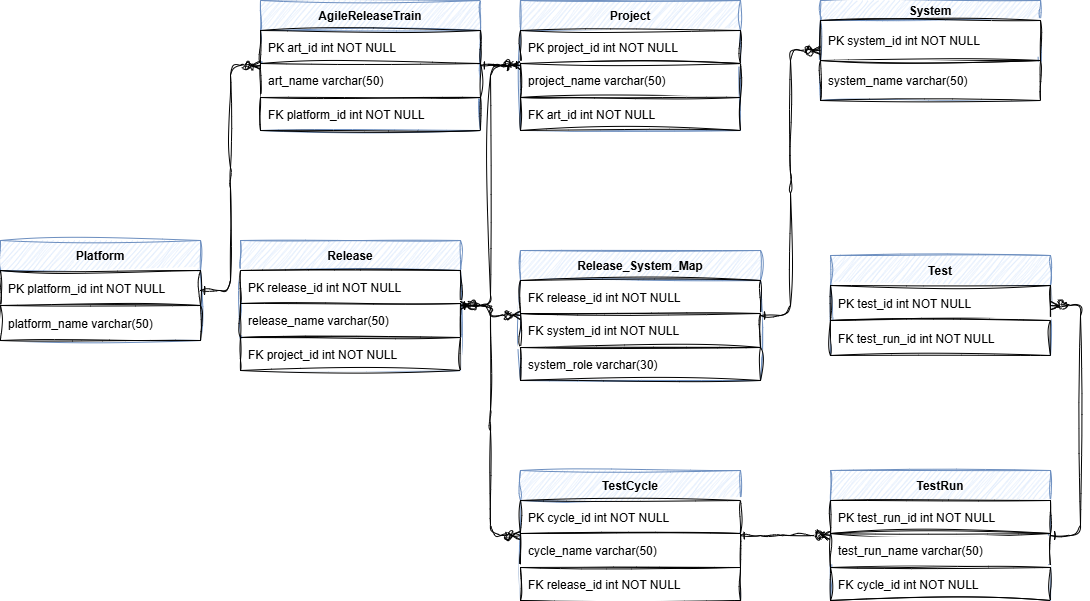

The diagram above was exported from draw.io. Its source (the exported page's mxGraphModel, read from the mxfile embedded in the PNG):
<mxGraphModel dx="1426" dy="751" grid="1" gridSize="10" guides="1" tooltips="1" connect="1" arrows="1" fold="1" page="1" pageScale="1" pageWidth="1920" pageHeight="1080" background="#ffffff" math="0" shadow="0">
  <root>
    <mxCell id="0" />
    <mxCell id="1" parent="0" />
    <mxCell id="Platform" value="Platform" style="shape=table;startSize=30;childLayout=tableLayout;fontStyle=1;align=center;labelBackgroundColor=none;fillColor=#dae8fc;strokeColor=#6c8ebf;sketch=1;curveFitting=1;jiggle=2;" parent="1" vertex="1">
      <mxGeometry x="40" y="500" width="200" height="100" as="geometry" />
    </mxCell>
    <mxCell id="XEW_NWY5Orn4ZShnIrIR-1" value="PK platform_id int NOT NULL" style="shape=partialRectangle;align=left;spacingLeft=6;labelBackgroundColor=none;sketch=1;curveFitting=1;jiggle=2;" parent="Platform" vertex="1">
      <mxGeometry y="30" width="200" height="35" as="geometry" />
    </mxCell>
    <mxCell id="XEW_NWY5Orn4ZShnIrIR-2" value="platform_name varchar(50)" style="shape=partialRectangle;align=left;spacingLeft=6;labelBackgroundColor=none;sketch=1;curveFitting=1;jiggle=2;" parent="Platform" vertex="1">
      <mxGeometry y="65" width="200" height="35" as="geometry" />
    </mxCell>
    <mxCell id="AgileReleaseTrain" value="AgileReleaseTrain" style="shape=table;startSize=30;childLayout=tableLayout;fontStyle=1;align=center;labelBackgroundColor=none;fillColor=#dae8fc;strokeColor=#6c8ebf;sketch=1;curveFitting=1;jiggle=2;" parent="1" vertex="1">
      <mxGeometry x="300" y="260" width="220" height="130" as="geometry" />
    </mxCell>
    <mxCell id="XEW_NWY5Orn4ZShnIrIR-3" value="PK art_id int NOT NULL" style="shape=partialRectangle;align=left;spacingLeft=6;labelBackgroundColor=none;sketch=1;curveFitting=1;jiggle=2;" parent="AgileReleaseTrain" vertex="1">
      <mxGeometry y="30" width="220" height="33" as="geometry" />
    </mxCell>
    <mxCell id="XEW_NWY5Orn4ZShnIrIR-4" value="art_name varchar(50)" style="shape=partialRectangle;align=left;spacingLeft=6;labelBackgroundColor=none;sketch=1;curveFitting=1;jiggle=2;" parent="AgileReleaseTrain" vertex="1">
      <mxGeometry y="63" width="220" height="34" as="geometry" />
    </mxCell>
    <mxCell id="XEW_NWY5Orn4ZShnIrIR-5" value="FK platform_id int NOT NULL" style="shape=partialRectangle;align=left;spacingLeft=6;labelBackgroundColor=none;sketch=1;curveFitting=1;jiggle=2;" parent="AgileReleaseTrain" vertex="1">
      <mxGeometry y="97" width="220" height="33" as="geometry" />
    </mxCell>
    <mxCell id="Project" value="Project" style="shape=table;startSize=30;childLayout=tableLayout;fontStyle=1;align=center;labelBackgroundColor=none;fillColor=#dae8fc;strokeColor=#6c8ebf;sketch=1;curveFitting=1;jiggle=2;" parent="1" vertex="1">
      <mxGeometry x="560" y="260" width="220" height="130" as="geometry" />
    </mxCell>
    <mxCell id="XEW_NWY5Orn4ZShnIrIR-6" value="PK project_id int NOT NULL" style="shape=partialRectangle;align=left;spacingLeft=6;labelBackgroundColor=none;sketch=1;curveFitting=1;jiggle=2;" parent="Project" vertex="1">
      <mxGeometry y="30" width="220" height="33" as="geometry" />
    </mxCell>
    <mxCell id="XEW_NWY5Orn4ZShnIrIR-7" value="project_name varchar(50)" style="shape=partialRectangle;align=left;spacingLeft=6;labelBackgroundColor=none;sketch=1;curveFitting=1;jiggle=2;" parent="Project" vertex="1">
      <mxGeometry y="63" width="220" height="34" as="geometry" />
    </mxCell>
    <mxCell id="XEW_NWY5Orn4ZShnIrIR-8" value="FK art_id int NOT NULL" style="shape=partialRectangle;align=left;spacingLeft=6;labelBackgroundColor=none;sketch=1;curveFitting=1;jiggle=2;" parent="Project" vertex="1">
      <mxGeometry y="97" width="220" height="33" as="geometry" />
    </mxCell>
    <mxCell id="Release" value="Release" style="shape=table;startSize=30;childLayout=tableLayout;fontStyle=1;align=center;labelBackgroundColor=none;fillColor=#dae8fc;strokeColor=#6c8ebf;sketch=1;curveFitting=1;jiggle=2;" parent="1" vertex="1">
      <mxGeometry x="280" y="500" width="220" height="130" as="geometry" />
    </mxCell>
    <mxCell id="XEW_NWY5Orn4ZShnIrIR-9" value="PK release_id int NOT NULL" style="shape=partialRectangle;align=left;spacingLeft=6;labelBackgroundColor=none;sketch=1;curveFitting=1;jiggle=2;" parent="Release" vertex="1">
      <mxGeometry y="30" width="220" height="33" as="geometry" />
    </mxCell>
    <mxCell id="XEW_NWY5Orn4ZShnIrIR-10" value="release_name varchar(50)" style="shape=partialRectangle;align=left;spacingLeft=6;labelBackgroundColor=none;sketch=1;curveFitting=1;jiggle=2;" parent="Release" vertex="1">
      <mxGeometry y="63" width="220" height="34" as="geometry" />
    </mxCell>
    <mxCell id="XEW_NWY5Orn4ZShnIrIR-11" value="FK project_id int NOT NULL" style="shape=partialRectangle;align=left;spacingLeft=6;labelBackgroundColor=none;sketch=1;curveFitting=1;jiggle=2;" parent="Release" vertex="1">
      <mxGeometry y="97" width="220" height="33" as="geometry" />
    </mxCell>
    <mxCell id="Release_System_Map" value="Release_System_Map" style="shape=table;startSize=30;childLayout=tableLayout;fontStyle=1;align=center;labelBackgroundColor=none;fillColor=#dae8fc;strokeColor=#6c8ebf;sketch=1;curveFitting=1;jiggle=2;" parent="1" vertex="1">
      <mxGeometry x="560" y="510" width="240" height="130" as="geometry" />
    </mxCell>
    <mxCell id="XEW_NWY5Orn4ZShnIrIR-12" value="FK release_id int NOT NULL" style="shape=partialRectangle;align=left;spacingLeft=6;labelBackgroundColor=none;sketch=1;curveFitting=1;jiggle=2;" parent="Release_System_Map" vertex="1">
      <mxGeometry y="30" width="240" height="33" as="geometry" />
    </mxCell>
    <mxCell id="XEW_NWY5Orn4ZShnIrIR-13" value="FK system_id int NOT NULL" style="shape=partialRectangle;align=left;spacingLeft=6;labelBackgroundColor=none;sketch=1;curveFitting=1;jiggle=2;" parent="Release_System_Map" vertex="1">
      <mxGeometry y="63" width="240" height="34" as="geometry" />
    </mxCell>
    <mxCell id="XEW_NWY5Orn4ZShnIrIR-14" value="system_role varchar(30)" style="shape=partialRectangle;align=left;spacingLeft=6;labelBackgroundColor=none;sketch=1;curveFitting=1;jiggle=2;" parent="Release_System_Map" vertex="1">
      <mxGeometry y="97" width="240" height="33" as="geometry" />
    </mxCell>
    <mxCell id="System" value="System" style="shape=table;startSize=20;childLayout=tableLayout;fontStyle=1;align=center;labelBackgroundColor=none;fillColor=#dae8fc;strokeColor=#6c8ebf;sketch=1;curveFitting=1;jiggle=2;" parent="1" vertex="1">
      <mxGeometry x="860" y="260" width="220" height="100" as="geometry" />
    </mxCell>
    <mxCell id="XEW_NWY5Orn4ZShnIrIR-15" value="PK system_id int NOT NULL" style="shape=partialRectangle;align=left;spacingLeft=6;labelBackgroundColor=none;sketch=1;curveFitting=1;jiggle=2;" parent="System" vertex="1">
      <mxGeometry y="20" width="220" height="40" as="geometry" />
    </mxCell>
    <mxCell id="XEW_NWY5Orn4ZShnIrIR-16" value="system_name varchar(50)" style="shape=partialRectangle;align=left;spacingLeft=6;labelBackgroundColor=none;sketch=1;curveFitting=1;jiggle=2;" parent="System" vertex="1">
      <mxGeometry y="60" width="220" height="40" as="geometry" />
    </mxCell>
    <mxCell id="TestCycle" value="TestCycle" style="shape=table;startSize=30;childLayout=tableLayout;fontStyle=1;align=center;labelBackgroundColor=none;fillColor=#dae8fc;strokeColor=#6c8ebf;sketch=1;curveFitting=1;jiggle=2;" parent="1" vertex="1">
      <mxGeometry x="560" y="730" width="220" height="130" as="geometry" />
    </mxCell>
    <mxCell id="XEW_NWY5Orn4ZShnIrIR-17" value="PK cycle_id int NOT NULL" style="shape=partialRectangle;align=left;spacingLeft=6;labelBackgroundColor=none;sketch=1;curveFitting=1;jiggle=2;" parent="TestCycle" vertex="1">
      <mxGeometry y="30" width="220" height="33" as="geometry" />
    </mxCell>
    <mxCell id="XEW_NWY5Orn4ZShnIrIR-18" value="cycle_name varchar(50)" style="shape=partialRectangle;align=left;spacingLeft=6;labelBackgroundColor=none;sketch=1;curveFitting=1;jiggle=2;" parent="TestCycle" vertex="1">
      <mxGeometry y="63" width="220" height="34" as="geometry" />
    </mxCell>
    <mxCell id="XEW_NWY5Orn4ZShnIrIR-19" value="FK release_id int NOT NULL" style="shape=partialRectangle;align=left;spacingLeft=6;labelBackgroundColor=none;sketch=1;curveFitting=1;jiggle=2;" parent="TestCycle" vertex="1">
      <mxGeometry y="97" width="220" height="33" as="geometry" />
    </mxCell>
    <mxCell id="TestRun" value="TestRun" style="shape=table;startSize=30;childLayout=tableLayout;fontStyle=1;align=center;labelBackgroundColor=none;fillColor=#dae8fc;strokeColor=#6c8ebf;sketch=1;curveFitting=1;jiggle=2;" parent="1" vertex="1">
      <mxGeometry x="870" y="730" width="220" height="130" as="geometry" />
    </mxCell>
    <mxCell id="XEW_NWY5Orn4ZShnIrIR-20" value="PK test_run_id int NOT NULL" style="shape=partialRectangle;align=left;spacingLeft=6;labelBackgroundColor=none;sketch=1;curveFitting=1;jiggle=2;" parent="TestRun" vertex="1">
      <mxGeometry y="30" width="220" height="33" as="geometry" />
    </mxCell>
    <mxCell id="XEW_NWY5Orn4ZShnIrIR-21" value="test_run_name varchar(50)" style="shape=partialRectangle;align=left;spacingLeft=6;labelBackgroundColor=none;sketch=1;curveFitting=1;jiggle=2;" parent="TestRun" vertex="1">
      <mxGeometry y="63" width="220" height="34" as="geometry" />
    </mxCell>
    <mxCell id="XEW_NWY5Orn4ZShnIrIR-22" value="FK cycle_id int NOT NULL" style="shape=partialRectangle;align=left;spacingLeft=6;labelBackgroundColor=none;sketch=1;curveFitting=1;jiggle=2;" parent="TestRun" vertex="1">
      <mxGeometry y="97" width="220" height="33" as="geometry" />
    </mxCell>
    <mxCell id="Test" value="Test" style="shape=table;startSize=30;childLayout=tableLayout;fontStyle=1;align=center;labelBackgroundColor=none;fillColor=#dae8fc;strokeColor=#6c8ebf;sketch=1;curveFitting=1;jiggle=2;" parent="1" vertex="1">
      <mxGeometry x="870" y="515" width="220" height="100" as="geometry" />
    </mxCell>
    <mxCell id="XEW_NWY5Orn4ZShnIrIR-23" value="PK test_id int NOT NULL" style="shape=partialRectangle;align=left;spacingLeft=6;labelBackgroundColor=none;sketch=1;curveFitting=1;jiggle=2;" parent="Test" vertex="1">
      <mxGeometry y="30" width="220" height="35" as="geometry" />
    </mxCell>
    <mxCell id="XEW_NWY5Orn4ZShnIrIR-24" value="FK test_run_id int NOT NULL" style="shape=partialRectangle;align=left;spacingLeft=6;labelBackgroundColor=none;sketch=1;curveFitting=1;jiggle=2;" parent="Test" vertex="1">
      <mxGeometry y="65" width="220" height="35" as="geometry" />
    </mxCell>
    <mxCell id="XEW_NWY5Orn4ZShnIrIR-25" style="edgeStyle=entityRelationEdgeStyle;endArrow=ERzeroToMany;startArrow=ERone;labelBackgroundColor=none;fontColor=default;sketch=1;curveFitting=1;jiggle=2;" parent="1" source="Platform" target="AgileReleaseTrain" edge="1">
      <mxGeometry relative="1" as="geometry" />
    </mxCell>
    <mxCell id="XEW_NWY5Orn4ZShnIrIR-26" style="edgeStyle=entityRelationEdgeStyle;endArrow=ERzeroToMany;startArrow=ERone;labelBackgroundColor=none;fontColor=default;sketch=1;curveFitting=1;jiggle=2;" parent="1" source="AgileReleaseTrain" target="Project" edge="1">
      <mxGeometry relative="1" as="geometry" />
    </mxCell>
    <mxCell id="XEW_NWY5Orn4ZShnIrIR-27" style="edgeStyle=entityRelationEdgeStyle;endArrow=ERzeroToMany;startArrow=ERone;labelBackgroundColor=none;fontColor=default;sketch=1;curveFitting=1;jiggle=2;" parent="1" source="Project" target="Release" edge="1">
      <mxGeometry relative="1" as="geometry" />
    </mxCell>
    <mxCell id="XEW_NWY5Orn4ZShnIrIR-28" style="edgeStyle=entityRelationEdgeStyle;endArrow=ERzeroToMany;startArrow=ERone;labelBackgroundColor=none;fontColor=default;sketch=1;curveFitting=1;jiggle=2;" parent="1" source="Release" target="Release_System_Map" edge="1">
      <mxGeometry relative="1" as="geometry" />
    </mxCell>
    <mxCell id="XEW_NWY5Orn4ZShnIrIR-29" style="edgeStyle=entityRelationEdgeStyle;endArrow=ERzeroToMany;startArrow=ERone;labelBackgroundColor=none;fontColor=default;sketch=1;curveFitting=1;jiggle=2;" parent="1" source="Release_System_Map" target="System" edge="1">
      <mxGeometry relative="1" as="geometry" />
    </mxCell>
    <mxCell id="XEW_NWY5Orn4ZShnIrIR-30" style="edgeStyle=entityRelationEdgeStyle;endArrow=ERzeroToMany;startArrow=ERone;labelBackgroundColor=none;fontColor=default;sketch=1;curveFitting=1;jiggle=2;" parent="1" source="Release" target="TestCycle" edge="1">
      <mxGeometry relative="1" as="geometry" />
    </mxCell>
    <mxCell id="XEW_NWY5Orn4ZShnIrIR-31" style="edgeStyle=entityRelationEdgeStyle;endArrow=ERzeroToMany;startArrow=ERone;labelBackgroundColor=none;fontColor=default;sketch=1;curveFitting=1;jiggle=2;" parent="1" source="TestCycle" target="TestRun" edge="1">
      <mxGeometry relative="1" as="geometry" />
    </mxCell>
    <mxCell id="XEW_NWY5Orn4ZShnIrIR-32" style="edgeStyle=entityRelationEdgeStyle;endArrow=ERzeroToMany;startArrow=ERone;labelBackgroundColor=none;fontColor=default;sketch=1;curveFitting=1;jiggle=2;" parent="1" source="TestRun" target="Test" edge="1">
      <mxGeometry relative="1" as="geometry" />
    </mxCell>
  </root>
</mxGraphModel>